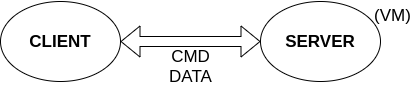

The diagram above was exported from draw.io. Its source (the exported page's mxGraphModel, read from the mxfile embedded in the PNG):
<mxGraphModel dx="866" dy="515" grid="1" gridSize="10" guides="1" tooltips="1" connect="1" arrows="1" fold="1" page="1" pageScale="1" pageWidth="827" pageHeight="1169" math="0" shadow="0">
  <root>
    <mxCell id="0" />
    <mxCell id="1" parent="0" />
    <mxCell id="TcEiIGRqbE9srzs29XWU-2" value="CLIENT" style="ellipse;whiteSpace=wrap;html=1;fontStyle=1;fontSize=17;" vertex="1" parent="1">
      <mxGeometry x="60" y="40" width="120" height="80" as="geometry" />
    </mxCell>
    <mxCell id="TcEiIGRqbE9srzs29XWU-3" value="SERVER" style="ellipse;whiteSpace=wrap;html=1;fontStyle=1;fontSize=17;" vertex="1" parent="1">
      <mxGeometry x="320" y="40" width="120" height="80" as="geometry" />
    </mxCell>
    <mxCell id="TcEiIGRqbE9srzs29XWU-5" value="CMD&lt;br&gt;DATA" style="text;html=1;align=center;verticalAlign=middle;resizable=0;points=[];autosize=1;fontSize=17;" vertex="1" parent="1">
      <mxGeometry x="220" y="80" width="60" height="50" as="geometry" />
    </mxCell>
    <mxCell id="TcEiIGRqbE9srzs29XWU-6" value="" style="shape=flexArrow;endArrow=classic;startArrow=classic;html=1;fontSize=17;exitX=1;exitY=0.5;exitDx=0;exitDy=0;entryX=0;entryY=0.5;entryDx=0;entryDy=0;" edge="1" parent="1" source="TcEiIGRqbE9srzs29XWU-2" target="TcEiIGRqbE9srzs29XWU-3">
      <mxGeometry width="50" height="50" relative="1" as="geometry">
        <mxPoint x="60" y="200" as="sourcePoint" />
        <mxPoint x="110" y="150" as="targetPoint" />
      </mxGeometry>
    </mxCell>
    <mxCell id="TcEiIGRqbE9srzs29XWU-7" value="(VM)" style="text;html=1;align=center;verticalAlign=middle;resizable=0;points=[];autosize=1;fontSize=17;" vertex="1" parent="1">
      <mxGeometry x="427" y="39" width="50" height="30" as="geometry" />
    </mxCell>
  </root>
</mxGraphModel>